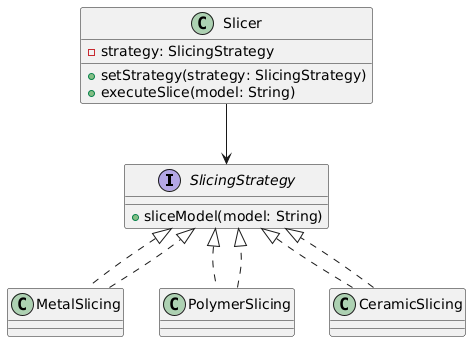

The diagram above was rendered by PlantUML. Its source (embedded in the PNG):
@startuml
interface SlicingStrategy {
    +sliceModel(model: String)
}

class MetalSlicing implements SlicingStrategy
class PolymerSlicing implements SlicingStrategy
class CeramicSlicing implements SlicingStrategy

class Slicer {
    -strategy: SlicingStrategy
    +setStrategy(strategy: SlicingStrategy)
    +executeSlice(model: String)
}

Slicer --> SlicingStrategy
MetalSlicing ..|> SlicingStrategy
PolymerSlicing ..|> SlicingStrategy
CeramicSlicing ..|> SlicingStrategy
@enduml